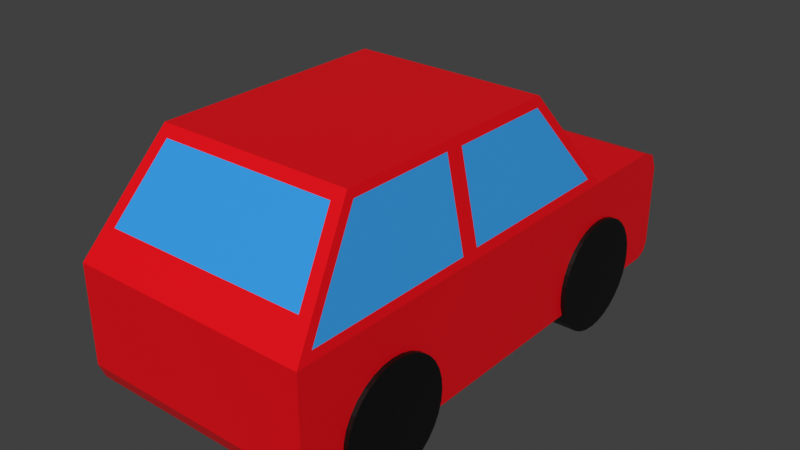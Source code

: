 # Source: car.blend  (saved by Blender 4.1.24; exported with 4.5.12 LTS)
import bpy
from mathutils import Matrix  # noqa: F401  (used for matrix-valued properties, if any)

bpy.ops.wm.read_factory_settings(use_empty=True)
scene = bpy.context.scene
scene.name = 'Scene'

# ---- collections
col_collection = bpy.data.collections.new('Collection'); scene.collection.children.link(col_collection)

# ---- materials (node trees are filled in below, after node groups)
mat_color = bpy.data.materials.new('Color')
mat_color.use_transparent_shadow = False
mat_glass = bpy.data.materials.new('Glass')
mat_glass.use_transparent_shadow = False
mat_material_001 = bpy.data.materials.new('Material.001')
mat_material_001.use_transparent_shadow = False
mat_material_002 = bpy.data.materials.new('Material.002')
mat_material_002.use_transparent_shadow = False
mat_material_003 = bpy.data.materials.new('Material.003')
mat_material_003.use_transparent_shadow = False
mat_material_004 = bpy.data.materials.new('Material.004')
mat_material_004.use_transparent_shadow = False

# ---- material node trees
mat_color.use_nodes = True; mat_color.node_tree.nodes.clear()
_N = mat_color.node_tree.nodes; _L = mat_color.node_tree.links
n0 = _N.new('ShaderNodeBsdfPrincipled'); n0.name = 'Principled BSDF'; n0.location = (10, 300)
n0.distribution = 'GGX'
n0.subsurface_method = 'RANDOM_WALK_SKIN'
n0.inputs[0].default_value = (0.7981, 0.0, 0.005067, 1.0)
n0.inputs[3].default_value = 1.45
n0.inputs[27].default_value = (0.0, 0.0, 0.0, 1.0)
n0.inputs[28].default_value = 1.0
n1 = _N.new('ShaderNodeOutputMaterial'); n1.name = 'Material Output'; n1.location = (300, 300)
_L.new(n0.outputs[0], n1.inputs[0])
n1.is_active_output = True
mat_glass.use_nodes = True; mat_glass.node_tree.nodes.clear()
_N = mat_glass.node_tree.nodes; _L = mat_glass.node_tree.links
n0 = _N.new('ShaderNodeBsdfPrincipled'); n0.name = 'Principled BSDF'; n0.location = (10, 300)
n0.distribution = 'GGX'
n0.subsurface_method = 'RANDOM_WALK_SKIN'
n0.inputs[0].default_value = (0.0376, 0.3419, 0.7971, 1.0)
n0.inputs[3].default_value = 1.45
n0.inputs[27].default_value = (0.0, 0.0, 0.0, 1.0)
n0.inputs[28].default_value = 1.0
n1 = _N.new('ShaderNodeOutputMaterial'); n1.name = 'Material Output'; n1.location = (300, 300)
_L.new(n0.outputs[0], n1.inputs[0])
n1.is_active_output = True
mat_material_001.use_nodes = True; mat_material_001.node_tree.nodes.clear()
_N = mat_material_001.node_tree.nodes; _L = mat_material_001.node_tree.links
n0 = _N.new('ShaderNodeBsdfPrincipled'); n0.name = 'Principled BSDF'; n0.location = (10, 300)
n0.distribution = 'GGX'
n0.subsurface_method = 'RANDOM_WALK_SKIN'
n0.inputs[0].default_value = (0.0, 0.0, 0.0, 1.0)
n0.inputs[3].default_value = 1.45
n0.inputs[27].default_value = (0.0, 0.0, 0.0, 1.0)
n0.inputs[28].default_value = 1.0
n1 = _N.new('ShaderNodeOutputMaterial'); n1.name = 'Material Output'; n1.location = (300, 300)
_L.new(n0.outputs[0], n1.inputs[0])
n1.is_active_output = True
mat_material_002.use_nodes = True; mat_material_002.node_tree.nodes.clear()
_N = mat_material_002.node_tree.nodes; _L = mat_material_002.node_tree.links
n0 = _N.new('ShaderNodeBsdfPrincipled'); n0.name = 'Principled BSDF'; n0.location = (10, 300)
n0.distribution = 'GGX'
n0.subsurface_method = 'RANDOM_WALK_SKIN'
n0.inputs[0].default_value = (0.0, 0.0, 0.0, 1.0)
n0.inputs[3].default_value = 1.45
n0.inputs[27].default_value = (0.0, 0.0, 0.0, 1.0)
n0.inputs[28].default_value = 1.0
n1 = _N.new('ShaderNodeOutputMaterial'); n1.name = 'Material Output'; n1.location = (300, 300)
_L.new(n0.outputs[0], n1.inputs[0])
n1.is_active_output = True
mat_material_003.use_nodes = True; mat_material_003.node_tree.nodes.clear()
_N = mat_material_003.node_tree.nodes; _L = mat_material_003.node_tree.links
n0 = _N.new('ShaderNodeBsdfPrincipled'); n0.name = 'Principled BSDF'; n0.location = (10, 300)
n0.distribution = 'GGX'
n0.subsurface_method = 'RANDOM_WALK_SKIN'
n0.inputs[0].default_value = (0.0, 0.0, 0.0, 1.0)
n0.inputs[3].default_value = 1.45
n0.inputs[27].default_value = (0.0, 0.0, 0.0, 1.0)
n0.inputs[28].default_value = 1.0
n1 = _N.new('ShaderNodeOutputMaterial'); n1.name = 'Material Output'; n1.location = (300, 300)
_L.new(n0.outputs[0], n1.inputs[0])
n1.is_active_output = True
mat_material_004.use_nodes = True; mat_material_004.node_tree.nodes.clear()
_N = mat_material_004.node_tree.nodes; _L = mat_material_004.node_tree.links
n0 = _N.new('ShaderNodeBsdfPrincipled'); n0.name = 'Principled BSDF'; n0.location = (10, 300)
n0.distribution = 'GGX'
n0.subsurface_method = 'RANDOM_WALK_SKIN'
n0.inputs[0].default_value = (0.0, 0.0, 0.0, 1.0)
n0.inputs[3].default_value = 1.45
n0.inputs[27].default_value = (0.0, 0.0, 0.0, 1.0)
n0.inputs[28].default_value = 1.0
n1 = _N.new('ShaderNodeOutputMaterial'); n1.name = 'Material Output'; n1.location = (300, 300)
_L.new(n0.outputs[0], n1.inputs[0])
n1.is_active_output = True

# ---- world
world_world = bpy.data.worlds.new('World'); scene.world = world_world
world_world.use_nodes = True; world_world.node_tree.nodes.clear()
_N = world_world.node_tree.nodes; _L = world_world.node_tree.links
n0 = _N.new('ShaderNodeOutputWorld'); n0.name = 'World Output'; n0.location = (300, 300)
n1 = _N.new('ShaderNodeBackground'); n1.name = 'Background'; n1.location = (10, 300)
n1.inputs[0].default_value = (0.05088, 0.05088, 0.05088, 1.0)
_L.new(n1.outputs[0], n0.inputs[0])
n0.is_active_output = True
world_world.color = (0.05088, 0.05088, 0.05088)
world_world.use_sun_shadow = False
world_world.sun_shadow_jitter_overblur = 0.0

# ---- meshes
me_cube_001 = bpy.data.meshes.new('Cube.001')
me_cube_001.from_pydata([(-0.8337, -0.9703, 0.7864), (-1.0, 1.66, -1.0), (-0.7366, 1.063, 0.7793), (0.8337, -0.9703, 0.7864), (1.0, 1.66, -1.0), (0.7366, 1.063, 0.7793), (-0.9852, -1.517, 0.07011), (-0.8851, 1.601, 0.07723), (0.9852, -1.517, 0.07011), (0.8851, 1.601, 0.07723), (-1.0, 0.0, -1.0), (-0.8354, 0.07893, 0.7784), (1.0, 0.0, -1.0), (0.8354, 0.07893, 0.7784), (0.9835, 0.0797, 0.07806), (-0.9835, 0.0797, 0.07806), (0.0, 1.66, -1.0), (0.0, 1.063, 0.7793), (0.0, -1.065, 0.7796), (0.0, -1.66, 0.0), (0.0, 1.601, 0.07723), (0.0, -0.0009347, 0.8565), (0.0, 0.0, -1.0), (-1.0, 2.381, 0.0), (-1.0, 2.569, -0.1876), (-1.0, 2.514, -0.05496), (0.0, 2.381, 0.0), (0.0, 2.569, -0.1876), (0.0, 2.514, -0.05496), (-0.8354, 0.9644, 0.7784), (-0.9835, 1.501, 0.07806), (0.0, 1.004, 0.8565), (0.0, 1.66, 0.0), (-0.8337, -0.07252, 0.7864), (-0.8189, 1.004, 0.8565), (-1.0, 1.66, 0.0), (-0.9852, -0.07173, 0.07011), (-1.0, -1.66, 0.0), (-0.737, -1.065, 0.7796), (-0.8189, -0.0009347, 0.8565), (-1.0, 0.0, 0.0), (1.0, 2.381, 0.0), (1.0, 2.569, -0.1876), (1.0, 2.514, -0.05496), (0.8354, 0.9644, 0.7784), (0.9835, 1.501, 0.07806), (0.8337, -0.07252, 0.7864), (0.8189, 1.004, 0.8565), (1.0, 1.66, 0.0), (0.9852, -0.07173, 0.07011), (1.0, -1.66, 0.0), (0.737, -1.065, 0.7796), (0.8189, -0.0009347, 0.8565), (1.0, 0.0, 0.0), (-0.8517, -1.479, 0.2373), (-0.9661, 1.537, 0.1605), (-0.9661, -0.0001751, 0.1605), (0.9661, -0.0001751, 0.1605), (0.0, -1.479, 0.2373), (0.0, 1.5, 0.2087), (0.8517, -1.479, 0.2373), (-0.8572, 1.5, 0.2087), (0.9661, 1.537, 0.1605), (-0.9557, 1.4, 0.2093), (-0.9557, 0.07956, 0.2093), (-0.9568, -1.415, 0.2043), (-0.9568, -0.07188, 0.2043), (0.8572, 1.5, 0.2087), (0.9557, 1.4, 0.2093), (0.9557, 0.07956, 0.2093), (0.9568, -1.415, 0.2043), (0.9568, -0.07188, 0.2043), (-0.9661, -1.538, 0.1605), (-0.8189, -1.006, 0.8565), (0.0, -1.006, 0.8565), (0.9661, -1.538, 0.1605), (0.8189, -1.006, 0.8565), (0.0, -1.538, 0.1605), (-1.0, -1.478, -1.0), (-1.0, -1.66, -0.8184), (-1.0, -1.607, -0.9468), (1.0, -1.66, -0.8184), (1.0, -1.478, -1.0), (1.0, -1.607, -0.9468), (0.0, -1.478, -1.0), (0.0, -1.66, -0.8184), (0.0, -1.607, -0.9468), (-1.0, 2.569, -0.8776), (-1.0, 2.447, -1.0), (-1.0, 2.533, -0.9642), (1.0, 2.447, -1.0), (1.0, 2.569, -0.8776), (1.0, 2.533, -0.9642), (0.0, 2.569, -0.8776), (0.0, 2.447, -1.0), (0.0, 2.533, -0.9642)], [], [(64, 11, 29, 63), (12, 82, 84, 22), (48, 41, 26, 32), (58, 18, 38, 54), (67, 62, 48, 9), (21, 39, 73, 74), (85, 81, 50, 19), (81, 83, 82, 12, 53, 50), (21, 74, 76, 52), (10, 40, 35, 1), (58, 60, 51, 18), (1, 35, 23, 25, 24, 87, 89, 88), (35, 32, 26, 23), (85, 19, 37, 79), (70, 71, 46, 3), (31, 34, 39, 21), (31, 21, 52, 47), (17, 31, 47, 5), (65, 0, 33, 66), (4, 90, 92, 91, 42, 43, 41, 48), (12, 4, 48, 53), (9, 48, 32, 20), (43, 42, 27, 28), (78, 80, 79, 37, 40, 10), (61, 2, 17, 59), (4, 12, 22, 16), (1, 16, 22, 10), (69, 68, 44, 13), (23, 26, 28, 25), (25, 28, 27, 24), (91, 93, 27, 42), (16, 1, 88, 94), (61, 7, 35, 55), (17, 2, 34, 31), (7, 20, 32, 35), (16, 94, 90, 4), (41, 43, 28, 26), (67, 59, 17, 5), (29, 11, 39, 34), (63, 29, 34, 55), (15, 30, 35, 40), (64, 15, 40, 56), (65, 6, 37, 72), (33, 0, 73, 39), (6, 36, 40, 37), (66, 33, 39, 56), (44, 47, 52, 13), (68, 62, 47, 44), (14, 53, 48, 45), (69, 57, 53, 14), (70, 75, 50, 8), (46, 52, 76, 3), (8, 50, 53, 49), (71, 57, 52, 46), (49, 53, 57, 71), (3, 76, 75, 70), (13, 52, 57, 69), (45, 48, 62, 68), (36, 66, 56, 40), (0, 65, 72, 73), (11, 64, 56, 39), (30, 63, 55, 35), (9, 20, 59, 67), (2, 61, 55, 34), (14, 45, 68, 69), (7, 61, 59, 20), (6, 65, 66, 36), (8, 49, 71, 70), (19, 50, 75, 77), (5, 47, 62, 67), (19, 77, 72, 37), (15, 64, 63, 30), (54, 38, 73, 72), (38, 18, 74, 73), (51, 60, 75, 76), (18, 51, 76, 74), (60, 58, 77, 75), (58, 54, 72, 77), (78, 84, 86, 80), (80, 86, 85, 79), (81, 85, 86, 83), (83, 86, 84, 82), (10, 22, 84, 78), (94, 88, 89, 95), (95, 89, 87, 93), (93, 91, 92, 95), (95, 92, 90, 94), (87, 24, 27, 93)])
me_cube_001.polygons.foreach_set('material_index', [1, 0, 0, 1, 0, 0, 0, 0, 0, 0, 1, 0, 0, 0, 1, 0, 0, 0, 1, 0, 0, 0, 0, 0, 1, 0, 0, 1, 0, 0, 0, 0, 0, 0, 0, 0, 0, 1, 0, 0, 0, 0, 0, 0, 0, 0, 0, 0, 0, 0, 0, 0, 0, 0, 0, 0, 0, 0, 0, 0, 0, 0, 1, 0, 1, 1, 1, 1, 0, 0, 0, 1, 0, 0, 0, 0, 0, 0, 0, 0, 0, 0, 0, 0, 0, 0, 0, 0])
_uv = me_cube_001.uv_layers.new(name='UVMap')
_uv.uv.foreach_set('vector', [0.5305, 0.1322, 0.6136, 0.1339, 0.6136, 0.24, 0.5305, 0.2418, 0.125, 0.625, 0.125, 0.7363, 0.25, 0.7363, 0.25, 0.625, 0.5, 0.25, 0.5, 0.25, 0.5, 0.375, 0.5, 0.375, 0.5346, 0.8825, 0.6138, 0.8997, 0.6138, 0.9882, 0.5346, 0.9879, 0.5305, 0.2622, 0.5234, 0.25, 0.5, 0.25, 0.5113, 0.2623, 0.7771, 0.625, 0.875, 0.625, 0.875, 0.75, 0.7771, 0.75, 0.3977, 0.875, 0.3977, 1.0, 0.5, 1.0, 0.5, 0.875, 0.3977, 0.0, 0.3816, 0.004005, 0.375, 0.01367, 0.375, 0.125, 0.5, 0.125, 0.5, 0.0, 0.7771, 0.625, 0.7771, 0.75, 0.875, 0.75, 0.875, 0.625, 0.375, 0.125, 0.5, 0.125, 0.5, 0.25, 0.375, 0.25, 0.5346, 0.8825, 0.5346, 0.9879, 0.6138, 0.9882, 0.6138, 0.8997, 0.375, 0.25, 0.5, 0.25, 0.5, 0.25, 0.4977, 0.25, 0.4765, 0.25, 0.3903, 0.25, 0.3795, 0.25, 0.375, 0.25, 0.5, 0.25, 0.5, 0.375, 0.5, 0.375, 0.5, 0.25, 0.3977, 0.875, 0.5, 0.875, 0.5, 1.0, 0.3977, 1.0, 0.5298, 0.00739, 0.5298, 0.1185, 0.6148, 0.117, 0.6148, 0.008979, 0.7771, 0.5, 0.875, 0.5, 0.875, 0.625, 0.7771, 0.625, 0.7771, 0.5, 0.7771, 0.625, 0.875, 0.625, 0.875, 0.5, 0.6137, 0.3503, 0.625, 0.3479, 0.625, 0.25, 0.6137, 0.2619, 0.5298, 0.00739, 0.6148, 0.008979, 0.6148, 0.117, 0.5298, 0.1185, 0.375, 0.25, 0.375, 0.25, 0.3795, 0.25, 0.3903, 0.25, 0.4765, 0.25, 0.4977, 0.25, 0.5, 0.25, 0.5, 0.25, 0.375, 0.125, 0.375, 0.25, 0.5, 0.25, 0.5, 0.125, 0.5113, 0.2623, 0.5, 0.25, 0.5, 0.375, 0.5113, 0.3726, 0.4977, 0.25, 0.4765, 0.25, 0.4765, 0.375, 0.5, 0.375, 0.375, 0.01367, 0.3816, 0.004005, 0.3977, 0.0, 0.5, 0.0, 0.5, 0.125, 0.375, 0.125, 0.5305, 0.2622, 0.6137, 0.2619, 0.6137, 0.3503, 0.5305, 0.3684, 0.125, 0.5, 0.125, 0.625, 0.25, 0.625, 0.25, 0.5, 0.125, 0.5, 0.25, 0.5, 0.25, 0.625, 0.125, 0.625, 0.5305, 0.1322, 0.5305, 0.2418, 0.6136, 0.24, 0.6136, 0.1339, 0.5, 0.25, 0.5, 0.375, 0.5, 0.375, 0.4977, 0.25, 0.4977, 0.25, 0.5, 0.375, 0.4765, 0.375, 0.4765, 0.25, 0.3903, 0.25, 0.3903, 0.375, 0.4765, 0.375, 0.4765, 0.25, 0.25, 0.5, 0.125, 0.5, 0.125, 0.5, 0.25, 0.5, 0.5305, 0.2622, 0.5113, 0.2623, 0.5, 0.25, 0.5234, 0.25, 0.6137, 0.3503, 0.6137, 0.2619, 0.625, 0.25, 0.625, 0.3479, 0.5113, 0.2623, 0.5113, 0.3726, 0.5, 0.375, 0.5, 0.25, 0.25, 0.5, 0.25, 0.5, 0.125, 0.5, 0.125, 0.5, 0.5, 0.25, 0.4977, 0.25, 0.5, 0.375, 0.5, 0.375, 0.5305, 0.2622, 0.5305, 0.3684, 0.6137, 0.3503, 0.6137, 0.2619, 0.6136, 0.24, 0.6136, 0.1339, 0.625, 0.125, 0.625, 0.25, 0.5305, 0.2418, 0.6136, 0.24, 0.625, 0.25, 0.5234, 0.25, 0.5114, 0.1318, 0.5114, 0.2422, 0.5, 0.25, 0.5, 0.125, 0.5305, 0.1322, 0.5114, 0.1318, 0.5, 0.125, 0.5234, 0.125, 0.5298, 0.00739, 0.5102, 0.007023, 0.5, 0.0, 0.5234, 0.0, 0.6148, 0.117, 0.6148, 0.008979, 0.625, 0.0, 0.625, 0.125, 0.5102, 0.007023, 0.5102, 0.1189, 0.5, 0.125, 0.5, 0.0, 0.5298, 0.1185, 0.6148, 0.117, 0.625, 0.125, 0.5234, 0.125, 0.6136, 0.24, 0.625, 0.25, 0.625, 0.125, 0.6136, 0.1339, 0.5305, 0.2418, 0.5234, 0.25, 0.625, 0.25, 0.6136, 0.24, 0.5114, 0.1318, 0.5, 0.125, 0.5, 0.25, 0.5114, 0.2422, 0.5305, 0.1322, 0.5234, 0.125, 0.5, 0.125, 0.5114, 0.1318, 0.5298, 0.00739, 0.5234, 0.0, 0.5, 0.0, 0.5102, 0.007023, 0.6148, 0.117, 0.625, 0.125, 0.625, 0.0, 0.6148, 0.008979, 0.5102, 0.007023, 0.5, 0.0, 0.5, 0.125, 0.5102, 0.1189, 0.5298, 0.1185, 0.5234, 0.125, 0.625, 0.125, 0.6148, 0.117, 0.5102, 0.1189, 0.5, 0.125, 0.5234, 0.125, 0.5298, 0.1185, 0.6148, 0.008979, 0.625, 0.0, 0.5234, 0.0, 0.5298, 0.00739, 0.6136, 0.1339, 0.625, 0.125, 0.5234, 0.125, 0.5305, 0.1322, 0.5114, 0.2422, 0.5, 0.25, 0.5234, 0.25, 0.5305, 0.2418, 0.5102, 0.1189, 0.5298, 0.1185, 0.5234, 0.125, 0.5, 0.125, 0.6148, 0.008979, 0.5298, 0.00739, 0.5234, 0.0, 0.625, 0.0, 0.6136, 0.1339, 0.5305, 0.1322, 0.5234, 0.125, 0.625, 0.125, 0.5114, 0.2422, 0.5305, 0.2418, 0.5234, 0.25, 0.5, 0.25, 0.5113, 0.2623, 0.5113, 0.3726, 0.5305, 0.3684, 0.5305, 0.2622, 0.6137, 0.2619, 0.5305, 0.2622, 0.5234, 0.25, 0.625, 0.25, 0.5114, 0.1318, 0.5114, 0.2422, 0.5305, 0.2418, 0.5305, 0.1322, 0.5113, 0.2623, 0.5305, 0.2622, 0.5305, 0.3684, 0.5113, 0.3726, 0.5102, 0.007023, 0.5298, 0.00739, 0.5298, 0.1185, 0.5102, 0.1189, 0.5102, 0.007023, 0.5102, 0.1189, 0.5298, 0.1185, 0.5298, 0.00739, 0.5, 0.875, 0.5, 1.0, 0.5234, 1.0, 0.5234, 0.8801, 0.6137, 0.2619, 0.625, 0.25, 0.5234, 0.25, 0.5305, 0.2622, 0.5, 0.875, 0.5234, 0.8801, 0.5234, 1.0, 0.5, 1.0, 0.5114, 0.1318, 0.5305, 0.1322, 0.5305, 0.2418, 0.5114, 0.2422, 0.5346, 0.9879, 0.6138, 0.9882, 0.625, 1.0, 0.5234, 1.0, 0.6138, 0.9882, 0.6138, 0.8997, 0.625, 0.9021, 0.625, 1.0, 0.6138, 0.9882, 0.5346, 0.9879, 0.5234, 1.0, 0.625, 1.0, 0.6138, 0.8997, 0.6138, 0.9882, 0.625, 1.0, 0.625, 0.9021, 0.5346, 0.9879, 0.5346, 0.8825, 0.5234, 0.8801, 0.5234, 1.0, 0.5346, 0.8825, 0.5346, 0.9879, 0.5234, 1.0, 0.5234, 0.8801, 0.125, 0.7363, 0.25, 0.7363, 0.25, 0.75, 0.125, 0.75, 0.375, 1.0, 0.375, 0.875, 0.3977, 0.875, 0.3977, 1.0, 0.3977, 1.0, 0.3977, 0.875, 0.375, 0.875, 0.375, 1.0, 0.125, 0.75, 0.25, 0.75, 0.25, 0.7363, 0.125, 0.7363, 0.125, 0.625, 0.25, 0.625, 0.25, 0.7363, 0.125, 0.7363, 0.25, 0.5, 0.125, 0.5, 0.125, 0.5, 0.25, 0.5, 0.375, 0.375, 0.375, 0.25, 0.3903, 0.25, 0.3903, 0.375, 0.3903, 0.375, 0.3903, 0.25, 0.375, 0.25, 0.375, 0.375, 0.25, 0.5, 0.125, 0.5, 0.125, 0.5, 0.25, 0.5, 0.3903, 0.25, 0.4765, 0.25, 0.4765, 0.375, 0.3903, 0.375])
me_cube_001.materials.append(mat_color)
me_cube_001.materials.append(mat_glass)
me_cube_001.use_remesh_fix_poles = True
me_cube_001.use_remesh_preserve_attributes = False
me_cube_001.update()
me_cylinder_001 = bpy.data.meshes.new('Cylinder.001')
me_cylinder_001.from_pydata([(1.035, 2.164, -0.8194), (0.7484, 2.164, -0.8194), (1.035, 2.155, -0.9133), (0.7484, 2.155, -0.9133), (1.035, 2.128, -1.004), (0.7484, 2.128, -1.004), (1.035, 2.083, -1.087), (0.7484, 2.083, -1.087), (1.035, 2.023, -1.16), (0.7484, 2.023, -1.16), (1.035, 1.95, -1.219), (0.7484, 1.95, -1.219), (1.035, 1.867, -1.264), (0.7484, 1.867, -1.264), (1.035, 1.777, -1.291), (0.7484, 1.777, -1.291), (1.035, 1.683, -1.3), (0.7484, 1.683, -1.3), (1.035, 1.589, -1.291), (0.7484, 1.589, -1.291), (1.035, 1.499, -1.264), (0.7484, 1.499, -1.264), (1.035, 1.416, -1.219), (0.7484, 1.416, -1.219), (1.035, 1.343, -1.16), (0.7484, 1.343, -1.16), (1.035, 1.283, -1.087), (0.7484, 1.283, -1.087), (1.035, 1.239, -1.004), (0.7484, 1.239, -1.004), (1.035, 1.211, -0.9133), (0.7484, 1.211, -0.9133), (1.035, 1.202, -0.8194), (0.7484, 1.202, -0.8194), (1.035, 1.211, -0.7256), (0.7484, 1.211, -0.7256), (1.035, 1.239, -0.6353), (0.7484, 1.239, -0.6353), (1.035, 1.283, -0.5522), (0.7484, 1.283, -0.5522), (1.035, 1.343, -0.4793), (0.7484, 1.343, -0.4793), (1.035, 1.416, -0.4195), (0.7484, 1.416, -0.4195), (1.035, 1.499, -0.375), (0.7484, 1.499, -0.375), (1.035, 1.589, -0.3476), (0.7484, 1.589, -0.3476), (1.035, 1.683, -0.3384), (0.7484, 1.683, -0.3384), (1.035, 1.777, -0.3476), (0.7484, 1.777, -0.3476), (1.035, 1.867, -0.375), (0.7484, 1.867, -0.375), (1.035, 1.95, -0.4195), (0.7484, 1.95, -0.4195), (1.035, 2.023, -0.4793), (0.7484, 2.023, -0.4793), (1.035, 2.083, -0.5522), (0.7484, 2.083, -0.5522), (1.035, 2.128, -0.6353), (0.7484, 2.128, -0.6353), (1.035, 2.155, -0.7256), (0.7484, 2.155, -0.7256)], [], [(0, 1, 3, 2), (2, 3, 5, 4), (4, 5, 7, 6), (6, 7, 9, 8), (8, 9, 11, 10), (10, 11, 13, 12), (12, 13, 15, 14), (14, 15, 17, 16), (16, 17, 19, 18), (18, 19, 21, 20), (20, 21, 23, 22), (22, 23, 25, 24), (24, 25, 27, 26), (26, 27, 29, 28), (28, 29, 31, 30), (30, 31, 33, 32), (32, 33, 35, 34), (34, 35, 37, 36), (36, 37, 39, 38), (38, 39, 41, 40), (40, 41, 43, 42), (42, 43, 45, 44), (44, 45, 47, 46), (46, 47, 49, 48), (48, 49, 51, 50), (50, 51, 53, 52), (52, 53, 55, 54), (54, 55, 57, 56), (56, 57, 59, 58), (58, 59, 61, 60), (3, 1, 63, 61, 59, 57, 55, 53, 51, 49, 47, 45, 43, 41, 39, 37, 35, 33, 31, 29, 27, 25, 23, 21, 19, 17, 15, 13, 11, 9, 7, 5), (60, 61, 63, 62), (62, 63, 1, 0), (0, 2, 4, 6, 8, 10, 12, 14, 16, 18, 20, 22, 24, 26, 28, 30, 32, 34, 36, 38, 40, 42, 44, 46, 48, 50, 52, 54, 56, 58, 60, 62)])
_uv = me_cylinder_001.uv_layers.new(name='UVMap')
_uv.uv.foreach_set('vector', [1.0, 0.5, 1.0, 1.0, 0.9688, 1.0, 0.9688, 0.5, 0.9688, 0.5, 0.9688, 1.0, 0.9375, 1.0, 0.9375, 0.5, 0.9375, 0.5, 0.9375, 1.0, 0.9062, 1.0, 0.9062, 0.5, 0.9062, 0.5, 0.9062, 1.0, 0.875, 1.0, 0.875, 0.5, 0.875, 0.5, 0.875, 1.0, 0.8438, 1.0, 0.8438, 0.5, 0.8438, 0.5, 0.8438, 1.0, 0.8125, 1.0, 0.8125, 0.5, 0.8125, 0.5, 0.8125, 1.0, 0.7812, 1.0, 0.7812, 0.5, 0.7812, 0.5, 0.7812, 1.0, 0.75, 1.0, 0.75, 0.5, 0.75, 0.5, 0.75, 1.0, 0.7188, 1.0, 0.7188, 0.5, 0.7188, 0.5, 0.7188, 1.0, 0.6875, 1.0, 0.6875, 0.5, 0.6875, 0.5, 0.6875, 1.0, 0.6562, 1.0, 0.6562, 0.5, 0.6562, 0.5, 0.6562, 1.0, 0.625, 1.0, 0.625, 0.5, 0.625, 0.5, 0.625, 1.0, 0.5938, 1.0, 0.5938, 0.5, 0.5938, 0.5, 0.5938, 1.0, 0.5625, 1.0, 0.5625, 0.5, 0.5625, 0.5, 0.5625, 1.0, 0.5312, 1.0, 0.5312, 0.5, 0.5312, 0.5, 0.5312, 1.0, 0.5, 1.0, 0.5, 0.5, 0.5, 0.5, 0.5, 1.0, 0.4688, 1.0, 0.4688, 0.5, 0.4688, 0.5, 0.4688, 1.0, 0.4375, 1.0, 0.4375, 0.5, 0.4375, 0.5, 0.4375, 1.0, 0.4062, 1.0, 0.4062, 0.5, 0.4062, 0.5, 0.4062, 1.0, 0.375, 1.0, 0.375, 0.5, 0.375, 0.5, 0.375, 1.0, 0.3438, 1.0, 0.3438, 0.5, 0.3438, 0.5, 0.3438, 1.0, 0.3125, 1.0, 0.3125, 0.5, 0.3125, 0.5, 0.3125, 1.0, 0.2812, 1.0, 0.2812, 0.5, 0.2812, 0.5, 0.2812, 1.0, 0.25, 1.0, 0.25, 0.5, 0.25, 0.5, 0.25, 1.0, 0.2188, 1.0, 0.2188, 0.5, 0.2188, 0.5, 0.2188, 1.0, 0.1875, 1.0, 0.1875, 0.5, 0.1875, 0.5, 0.1875, 1.0, 0.1562, 1.0, 0.1562, 0.5, 0.1562, 0.5, 0.1562, 1.0, 0.125, 1.0, 0.125, 0.5, 0.125, 0.5, 0.125, 1.0, 0.09375, 1.0, 0.09375, 0.5, 0.09375, 0.5, 0.09375, 1.0, 0.0625, 1.0, 0.0625, 0.5, 0.2968, 0.4854, 0.25, 0.49, 0.2032, 0.4854, 0.1582, 0.4717, 0.1167, 0.4496, 0.08029, 0.4197, 0.05045, 0.3833, 0.02827, 0.3418, 0.01461, 0.2968, 0.01, 0.25, 0.01461, 0.2032, 0.02827, 0.1582, 0.05045, 0.1167, 0.08029, 0.08029, 0.1167, 0.05045, 0.1582, 0.02827, 0.2032, 0.01461, 0.25, 0.01, 0.2968, 0.01461, 0.3418, 0.02827, 0.3833, 0.05045, 0.4197, 0.08029, 0.4496, 0.1167, 0.4717, 0.1582, 0.4854, 0.2032, 0.49, 0.25, 0.4854, 0.2968, 0.4717, 0.3418, 0.4496, 0.3833, 0.4197, 0.4197, 0.3833, 0.4496, 0.3418, 0.4717, 0.0625, 0.5, 0.0625, 1.0, 0.03125, 1.0, 0.03125, 0.5, 0.03125, 0.5, 0.03125, 1.0, 0.0, 1.0, 0.0, 0.5, 0.75, 0.49, 0.7968, 0.4854, 0.8418, 0.4717, 0.8833, 0.4496, 0.9197, 0.4197, 0.9496, 0.3833, 0.9717, 0.3418, 0.9854, 0.2968, 0.99, 0.25, 0.9854, 0.2032, 0.9717, 0.1582, 0.9496, 0.1167, 0.9197, 0.08029, 0.8833, 0.05045, 0.8418, 0.02827, 0.7968, 0.01461, 0.75, 0.01, 0.7032, 0.01461, 0.6582, 0.02827, 0.6167, 0.05045, 0.5803, 0.08029, 0.5504, 0.1167, 0.5283, 0.1582, 0.5146, 0.2032, 0.51, 0.25, 0.5146, 0.2968, 0.5283, 0.3418, 0.5504, 0.3833, 0.5803, 0.4197, 0.6167, 0.4496, 0.6582, 0.4717, 0.7032, 0.4854])
me_cylinder_001.materials.append(mat_material_001)
me_cylinder_001.use_remesh_fix_poles = True
me_cylinder_001.use_remesh_preserve_attributes = False
me_cylinder_001.update()
me_cylinder_002 = bpy.data.meshes.new('Cylinder.002')
me_cylinder_002.from_pydata([(1.035, 2.164, -0.8194), (0.7484, 2.164, -0.8194), (1.035, 2.155, -0.9133), (0.7484, 2.155, -0.9133), (1.035, 2.128, -1.004), (0.7484, 2.128, -1.004), (1.035, 2.083, -1.087), (0.7484, 2.083, -1.087), (1.035, 2.023, -1.16), (0.7484, 2.023, -1.16), (1.035, 1.95, -1.219), (0.7484, 1.95, -1.219), (1.035, 1.867, -1.264), (0.7484, 1.867, -1.264), (1.035, 1.777, -1.291), (0.7484, 1.777, -1.291), (1.035, 1.683, -1.3), (0.7484, 1.683, -1.3), (1.035, 1.589, -1.291), (0.7484, 1.589, -1.291), (1.035, 1.499, -1.264), (0.7484, 1.499, -1.264), (1.035, 1.416, -1.219), (0.7484, 1.416, -1.219), (1.035, 1.343, -1.16), (0.7484, 1.343, -1.16), (1.035, 1.283, -1.087), (0.7484, 1.283, -1.087), (1.035, 1.239, -1.004), (0.7484, 1.239, -1.004), (1.035, 1.211, -0.9133), (0.7484, 1.211, -0.9133), (1.035, 1.202, -0.8194), (0.7484, 1.202, -0.8194), (1.035, 1.211, -0.7256), (0.7484, 1.211, -0.7256), (1.035, 1.239, -0.6353), (0.7484, 1.239, -0.6353), (1.035, 1.283, -0.5522), (0.7484, 1.283, -0.5522), (1.035, 1.343, -0.4793), (0.7484, 1.343, -0.4793), (1.035, 1.416, -0.4195), (0.7484, 1.416, -0.4195), (1.035, 1.499, -0.375), (0.7484, 1.499, -0.375), (1.035, 1.589, -0.3476), (0.7484, 1.589, -0.3476), (1.035, 1.683, -0.3384), (0.7484, 1.683, -0.3384), (1.035, 1.777, -0.3476), (0.7484, 1.777, -0.3476), (1.035, 1.867, -0.375), (0.7484, 1.867, -0.375), (1.035, 1.95, -0.4195), (0.7484, 1.95, -0.4195), (1.035, 2.023, -0.4793), (0.7484, 2.023, -0.4793), (1.035, 2.083, -0.5522), (0.7484, 2.083, -0.5522), (1.035, 2.128, -0.6353), (0.7484, 2.128, -0.6353), (1.035, 2.155, -0.7256), (0.7484, 2.155, -0.7256)], [], [(0, 1, 3, 2), (2, 3, 5, 4), (4, 5, 7, 6), (6, 7, 9, 8), (8, 9, 11, 10), (10, 11, 13, 12), (12, 13, 15, 14), (14, 15, 17, 16), (16, 17, 19, 18), (18, 19, 21, 20), (20, 21, 23, 22), (22, 23, 25, 24), (24, 25, 27, 26), (26, 27, 29, 28), (28, 29, 31, 30), (30, 31, 33, 32), (32, 33, 35, 34), (34, 35, 37, 36), (36, 37, 39, 38), (38, 39, 41, 40), (40, 41, 43, 42), (42, 43, 45, 44), (44, 45, 47, 46), (46, 47, 49, 48), (48, 49, 51, 50), (50, 51, 53, 52), (52, 53, 55, 54), (54, 55, 57, 56), (56, 57, 59, 58), (58, 59, 61, 60), (3, 1, 63, 61, 59, 57, 55, 53, 51, 49, 47, 45, 43, 41, 39, 37, 35, 33, 31, 29, 27, 25, 23, 21, 19, 17, 15, 13, 11, 9, 7, 5), (60, 61, 63, 62), (62, 63, 1, 0), (0, 2, 4, 6, 8, 10, 12, 14, 16, 18, 20, 22, 24, 26, 28, 30, 32, 34, 36, 38, 40, 42, 44, 46, 48, 50, 52, 54, 56, 58, 60, 62)])
_uv = me_cylinder_002.uv_layers.new(name='UVMap')
_uv.uv.foreach_set('vector', [1.0, 0.5, 1.0, 1.0, 0.9688, 1.0, 0.9688, 0.5, 0.9688, 0.5, 0.9688, 1.0, 0.9375, 1.0, 0.9375, 0.5, 0.9375, 0.5, 0.9375, 1.0, 0.9062, 1.0, 0.9062, 0.5, 0.9062, 0.5, 0.9062, 1.0, 0.875, 1.0, 0.875, 0.5, 0.875, 0.5, 0.875, 1.0, 0.8438, 1.0, 0.8438, 0.5, 0.8438, 0.5, 0.8438, 1.0, 0.8125, 1.0, 0.8125, 0.5, 0.8125, 0.5, 0.8125, 1.0, 0.7812, 1.0, 0.7812, 0.5, 0.7812, 0.5, 0.7812, 1.0, 0.75, 1.0, 0.75, 0.5, 0.75, 0.5, 0.75, 1.0, 0.7188, 1.0, 0.7188, 0.5, 0.7188, 0.5, 0.7188, 1.0, 0.6875, 1.0, 0.6875, 0.5, 0.6875, 0.5, 0.6875, 1.0, 0.6562, 1.0, 0.6562, 0.5, 0.6562, 0.5, 0.6562, 1.0, 0.625, 1.0, 0.625, 0.5, 0.625, 0.5, 0.625, 1.0, 0.5938, 1.0, 0.5938, 0.5, 0.5938, 0.5, 0.5938, 1.0, 0.5625, 1.0, 0.5625, 0.5, 0.5625, 0.5, 0.5625, 1.0, 0.5312, 1.0, 0.5312, 0.5, 0.5312, 0.5, 0.5312, 1.0, 0.5, 1.0, 0.5, 0.5, 0.5, 0.5, 0.5, 1.0, 0.4688, 1.0, 0.4688, 0.5, 0.4688, 0.5, 0.4688, 1.0, 0.4375, 1.0, 0.4375, 0.5, 0.4375, 0.5, 0.4375, 1.0, 0.4062, 1.0, 0.4062, 0.5, 0.4062, 0.5, 0.4062, 1.0, 0.375, 1.0, 0.375, 0.5, 0.375, 0.5, 0.375, 1.0, 0.3438, 1.0, 0.3438, 0.5, 0.3438, 0.5, 0.3438, 1.0, 0.3125, 1.0, 0.3125, 0.5, 0.3125, 0.5, 0.3125, 1.0, 0.2812, 1.0, 0.2812, 0.5, 0.2812, 0.5, 0.2812, 1.0, 0.25, 1.0, 0.25, 0.5, 0.25, 0.5, 0.25, 1.0, 0.2188, 1.0, 0.2188, 0.5, 0.2188, 0.5, 0.2188, 1.0, 0.1875, 1.0, 0.1875, 0.5, 0.1875, 0.5, 0.1875, 1.0, 0.1562, 1.0, 0.1562, 0.5, 0.1562, 0.5, 0.1562, 1.0, 0.125, 1.0, 0.125, 0.5, 0.125, 0.5, 0.125, 1.0, 0.09375, 1.0, 0.09375, 0.5, 0.09375, 0.5, 0.09375, 1.0, 0.0625, 1.0, 0.0625, 0.5, 0.2968, 0.4854, 0.25, 0.49, 0.2032, 0.4854, 0.1582, 0.4717, 0.1167, 0.4496, 0.08029, 0.4197, 0.05045, 0.3833, 0.02827, 0.3418, 0.01461, 0.2968, 0.01, 0.25, 0.01461, 0.2032, 0.02827, 0.1582, 0.05045, 0.1167, 0.08029, 0.08029, 0.1167, 0.05045, 0.1582, 0.02827, 0.2032, 0.01461, 0.25, 0.01, 0.2968, 0.01461, 0.3418, 0.02827, 0.3833, 0.05045, 0.4197, 0.08029, 0.4496, 0.1167, 0.4717, 0.1582, 0.4854, 0.2032, 0.49, 0.25, 0.4854, 0.2968, 0.4717, 0.3418, 0.4496, 0.3833, 0.4197, 0.4197, 0.3833, 0.4496, 0.3418, 0.4717, 0.0625, 0.5, 0.0625, 1.0, 0.03125, 1.0, 0.03125, 0.5, 0.03125, 0.5, 0.03125, 1.0, 0.0, 1.0, 0.0, 0.5, 0.75, 0.49, 0.7968, 0.4854, 0.8418, 0.4717, 0.8833, 0.4496, 0.9197, 0.4197, 0.9496, 0.3833, 0.9717, 0.3418, 0.9854, 0.2968, 0.99, 0.25, 0.9854, 0.2032, 0.9717, 0.1582, 0.9496, 0.1167, 0.9197, 0.08029, 0.8833, 0.05045, 0.8418, 0.02827, 0.7968, 0.01461, 0.75, 0.01, 0.7032, 0.01461, 0.6582, 0.02827, 0.6167, 0.05045, 0.5803, 0.08029, 0.5504, 0.1167, 0.5283, 0.1582, 0.5146, 0.2032, 0.51, 0.25, 0.5146, 0.2968, 0.5283, 0.3418, 0.5504, 0.3833, 0.5803, 0.4197, 0.6167, 0.4496, 0.6582, 0.4717, 0.7032, 0.4854])
me_cylinder_002.materials.append(mat_material_002)
me_cylinder_002.use_remesh_fix_poles = True
me_cylinder_002.use_remesh_preserve_attributes = False
me_cylinder_002.update()
me_cylinder_003 = bpy.data.meshes.new('Cylinder.003')
me_cylinder_003.from_pydata([(1.035, 2.164, -0.8194), (0.7484, 2.164, -0.8194), (1.035, 2.155, -0.9133), (0.7484, 2.155, -0.9133), (1.035, 2.128, -1.004), (0.7484, 2.128, -1.004), (1.035, 2.083, -1.087), (0.7484, 2.083, -1.087), (1.035, 2.023, -1.16), (0.7484, 2.023, -1.16), (1.035, 1.95, -1.219), (0.7484, 1.95, -1.219), (1.035, 1.867, -1.264), (0.7484, 1.867, -1.264), (1.035, 1.777, -1.291), (0.7484, 1.777, -1.291), (1.035, 1.683, -1.3), (0.7484, 1.683, -1.3), (1.035, 1.589, -1.291), (0.7484, 1.589, -1.291), (1.035, 1.499, -1.264), (0.7484, 1.499, -1.264), (1.035, 1.416, -1.219), (0.7484, 1.416, -1.219), (1.035, 1.343, -1.16), (0.7484, 1.343, -1.16), (1.035, 1.283, -1.087), (0.7484, 1.283, -1.087), (1.035, 1.239, -1.004), (0.7484, 1.239, -1.004), (1.035, 1.211, -0.9133), (0.7484, 1.211, -0.9133), (1.035, 1.202, -0.8194), (0.7484, 1.202, -0.8194), (1.035, 1.211, -0.7256), (0.7484, 1.211, -0.7256), (1.035, 1.239, -0.6353), (0.7484, 1.239, -0.6353), (1.035, 1.283, -0.5522), (0.7484, 1.283, -0.5522), (1.035, 1.343, -0.4793), (0.7484, 1.343, -0.4793), (1.035, 1.416, -0.4195), (0.7484, 1.416, -0.4195), (1.035, 1.499, -0.375), (0.7484, 1.499, -0.375), (1.035, 1.589, -0.3476), (0.7484, 1.589, -0.3476), (1.035, 1.683, -0.3384), (0.7484, 1.683, -0.3384), (1.035, 1.777, -0.3476), (0.7484, 1.777, -0.3476), (1.035, 1.867, -0.375), (0.7484, 1.867, -0.375), (1.035, 1.95, -0.4195), (0.7484, 1.95, -0.4195), (1.035, 2.023, -0.4793), (0.7484, 2.023, -0.4793), (1.035, 2.083, -0.5522), (0.7484, 2.083, -0.5522), (1.035, 2.128, -0.6353), (0.7484, 2.128, -0.6353), (1.035, 2.155, -0.7256), (0.7484, 2.155, -0.7256)], [], [(0, 1, 3, 2), (2, 3, 5, 4), (4, 5, 7, 6), (6, 7, 9, 8), (8, 9, 11, 10), (10, 11, 13, 12), (12, 13, 15, 14), (14, 15, 17, 16), (16, 17, 19, 18), (18, 19, 21, 20), (20, 21, 23, 22), (22, 23, 25, 24), (24, 25, 27, 26), (26, 27, 29, 28), (28, 29, 31, 30), (30, 31, 33, 32), (32, 33, 35, 34), (34, 35, 37, 36), (36, 37, 39, 38), (38, 39, 41, 40), (40, 41, 43, 42), (42, 43, 45, 44), (44, 45, 47, 46), (46, 47, 49, 48), (48, 49, 51, 50), (50, 51, 53, 52), (52, 53, 55, 54), (54, 55, 57, 56), (56, 57, 59, 58), (58, 59, 61, 60), (3, 1, 63, 61, 59, 57, 55, 53, 51, 49, 47, 45, 43, 41, 39, 37, 35, 33, 31, 29, 27, 25, 23, 21, 19, 17, 15, 13, 11, 9, 7, 5), (60, 61, 63, 62), (62, 63, 1, 0), (0, 2, 4, 6, 8, 10, 12, 14, 16, 18, 20, 22, 24, 26, 28, 30, 32, 34, 36, 38, 40, 42, 44, 46, 48, 50, 52, 54, 56, 58, 60, 62)])
_uv = me_cylinder_003.uv_layers.new(name='UVMap')
_uv.uv.foreach_set('vector', [1.0, 0.5, 1.0, 1.0, 0.9688, 1.0, 0.9688, 0.5, 0.9688, 0.5, 0.9688, 1.0, 0.9375, 1.0, 0.9375, 0.5, 0.9375, 0.5, 0.9375, 1.0, 0.9062, 1.0, 0.9062, 0.5, 0.9062, 0.5, 0.9062, 1.0, 0.875, 1.0, 0.875, 0.5, 0.875, 0.5, 0.875, 1.0, 0.8438, 1.0, 0.8438, 0.5, 0.8438, 0.5, 0.8438, 1.0, 0.8125, 1.0, 0.8125, 0.5, 0.8125, 0.5, 0.8125, 1.0, 0.7812, 1.0, 0.7812, 0.5, 0.7812, 0.5, 0.7812, 1.0, 0.75, 1.0, 0.75, 0.5, 0.75, 0.5, 0.75, 1.0, 0.7188, 1.0, 0.7188, 0.5, 0.7188, 0.5, 0.7188, 1.0, 0.6875, 1.0, 0.6875, 0.5, 0.6875, 0.5, 0.6875, 1.0, 0.6562, 1.0, 0.6562, 0.5, 0.6562, 0.5, 0.6562, 1.0, 0.625, 1.0, 0.625, 0.5, 0.625, 0.5, 0.625, 1.0, 0.5938, 1.0, 0.5938, 0.5, 0.5938, 0.5, 0.5938, 1.0, 0.5625, 1.0, 0.5625, 0.5, 0.5625, 0.5, 0.5625, 1.0, 0.5312, 1.0, 0.5312, 0.5, 0.5312, 0.5, 0.5312, 1.0, 0.5, 1.0, 0.5, 0.5, 0.5, 0.5, 0.5, 1.0, 0.4688, 1.0, 0.4688, 0.5, 0.4688, 0.5, 0.4688, 1.0, 0.4375, 1.0, 0.4375, 0.5, 0.4375, 0.5, 0.4375, 1.0, 0.4062, 1.0, 0.4062, 0.5, 0.4062, 0.5, 0.4062, 1.0, 0.375, 1.0, 0.375, 0.5, 0.375, 0.5, 0.375, 1.0, 0.3438, 1.0, 0.3438, 0.5, 0.3438, 0.5, 0.3438, 1.0, 0.3125, 1.0, 0.3125, 0.5, 0.3125, 0.5, 0.3125, 1.0, 0.2812, 1.0, 0.2812, 0.5, 0.2812, 0.5, 0.2812, 1.0, 0.25, 1.0, 0.25, 0.5, 0.25, 0.5, 0.25, 1.0, 0.2188, 1.0, 0.2188, 0.5, 0.2188, 0.5, 0.2188, 1.0, 0.1875, 1.0, 0.1875, 0.5, 0.1875, 0.5, 0.1875, 1.0, 0.1562, 1.0, 0.1562, 0.5, 0.1562, 0.5, 0.1562, 1.0, 0.125, 1.0, 0.125, 0.5, 0.125, 0.5, 0.125, 1.0, 0.09375, 1.0, 0.09375, 0.5, 0.09375, 0.5, 0.09375, 1.0, 0.0625, 1.0, 0.0625, 0.5, 0.2968, 0.4854, 0.25, 0.49, 0.2032, 0.4854, 0.1582, 0.4717, 0.1167, 0.4496, 0.08029, 0.4197, 0.05045, 0.3833, 0.02827, 0.3418, 0.01461, 0.2968, 0.01, 0.25, 0.01461, 0.2032, 0.02827, 0.1582, 0.05045, 0.1167, 0.08029, 0.08029, 0.1167, 0.05045, 0.1582, 0.02827, 0.2032, 0.01461, 0.25, 0.01, 0.2968, 0.01461, 0.3418, 0.02827, 0.3833, 0.05045, 0.4197, 0.08029, 0.4496, 0.1167, 0.4717, 0.1582, 0.4854, 0.2032, 0.49, 0.25, 0.4854, 0.2968, 0.4717, 0.3418, 0.4496, 0.3833, 0.4197, 0.4197, 0.3833, 0.4496, 0.3418, 0.4717, 0.0625, 0.5, 0.0625, 1.0, 0.03125, 1.0, 0.03125, 0.5, 0.03125, 0.5, 0.03125, 1.0, 0.0, 1.0, 0.0, 0.5, 0.75, 0.49, 0.7968, 0.4854, 0.8418, 0.4717, 0.8833, 0.4496, 0.9197, 0.4197, 0.9496, 0.3833, 0.9717, 0.3418, 0.9854, 0.2968, 0.99, 0.25, 0.9854, 0.2032, 0.9717, 0.1582, 0.9496, 0.1167, 0.9197, 0.08029, 0.8833, 0.05045, 0.8418, 0.02827, 0.7968, 0.01461, 0.75, 0.01, 0.7032, 0.01461, 0.6582, 0.02827, 0.6167, 0.05045, 0.5803, 0.08029, 0.5504, 0.1167, 0.5283, 0.1582, 0.5146, 0.2032, 0.51, 0.25, 0.5146, 0.2968, 0.5283, 0.3418, 0.5504, 0.3833, 0.5803, 0.4197, 0.6167, 0.4496, 0.6582, 0.4717, 0.7032, 0.4854])
me_cylinder_003.materials.append(mat_material_003)
me_cylinder_003.use_remesh_fix_poles = True
me_cylinder_003.use_remesh_preserve_attributes = False
me_cylinder_003.update()
me_cylinder_004 = bpy.data.meshes.new('Cylinder.004')
me_cylinder_004.from_pydata([(1.035, 2.164, -0.8194), (0.7484, 2.164, -0.8194), (1.035, 2.155, -0.9133), (0.7484, 2.155, -0.9133), (1.035, 2.128, -1.004), (0.7484, 2.128, -1.004), (1.035, 2.083, -1.087), (0.7484, 2.083, -1.087), (1.035, 2.023, -1.16), (0.7484, 2.023, -1.16), (1.035, 1.95, -1.219), (0.7484, 1.95, -1.219), (1.035, 1.867, -1.264), (0.7484, 1.867, -1.264), (1.035, 1.777, -1.291), (0.7484, 1.777, -1.291), (1.035, 1.683, -1.3), (0.7484, 1.683, -1.3), (1.035, 1.589, -1.291), (0.7484, 1.589, -1.291), (1.035, 1.499, -1.264), (0.7484, 1.499, -1.264), (1.035, 1.416, -1.219), (0.7484, 1.416, -1.219), (1.035, 1.343, -1.16), (0.7484, 1.343, -1.16), (1.035, 1.283, -1.087), (0.7484, 1.283, -1.087), (1.035, 1.239, -1.004), (0.7484, 1.239, -1.004), (1.035, 1.211, -0.9133), (0.7484, 1.211, -0.9133), (1.035, 1.202, -0.8194), (0.7484, 1.202, -0.8194), (1.035, 1.211, -0.7256), (0.7484, 1.211, -0.7256), (1.035, 1.239, -0.6353), (0.7484, 1.239, -0.6353), (1.035, 1.283, -0.5522), (0.7484, 1.283, -0.5522), (1.035, 1.343, -0.4793), (0.7484, 1.343, -0.4793), (1.035, 1.416, -0.4195), (0.7484, 1.416, -0.4195), (1.035, 1.499, -0.375), (0.7484, 1.499, -0.375), (1.035, 1.589, -0.3476), (0.7484, 1.589, -0.3476), (1.035, 1.683, -0.3384), (0.7484, 1.683, -0.3384), (1.035, 1.777, -0.3476), (0.7484, 1.777, -0.3476), (1.035, 1.867, -0.375), (0.7484, 1.867, -0.375), (1.035, 1.95, -0.4195), (0.7484, 1.95, -0.4195), (1.035, 2.023, -0.4793), (0.7484, 2.023, -0.4793), (1.035, 2.083, -0.5522), (0.7484, 2.083, -0.5522), (1.035, 2.128, -0.6353), (0.7484, 2.128, -0.6353), (1.035, 2.155, -0.7256), (0.7484, 2.155, -0.7256)], [], [(0, 1, 3, 2), (2, 3, 5, 4), (4, 5, 7, 6), (6, 7, 9, 8), (8, 9, 11, 10), (10, 11, 13, 12), (12, 13, 15, 14), (14, 15, 17, 16), (16, 17, 19, 18), (18, 19, 21, 20), (20, 21, 23, 22), (22, 23, 25, 24), (24, 25, 27, 26), (26, 27, 29, 28), (28, 29, 31, 30), (30, 31, 33, 32), (32, 33, 35, 34), (34, 35, 37, 36), (36, 37, 39, 38), (38, 39, 41, 40), (40, 41, 43, 42), (42, 43, 45, 44), (44, 45, 47, 46), (46, 47, 49, 48), (48, 49, 51, 50), (50, 51, 53, 52), (52, 53, 55, 54), (54, 55, 57, 56), (56, 57, 59, 58), (58, 59, 61, 60), (3, 1, 63, 61, 59, 57, 55, 53, 51, 49, 47, 45, 43, 41, 39, 37, 35, 33, 31, 29, 27, 25, 23, 21, 19, 17, 15, 13, 11, 9, 7, 5), (60, 61, 63, 62), (62, 63, 1, 0), (0, 2, 4, 6, 8, 10, 12, 14, 16, 18, 20, 22, 24, 26, 28, 30, 32, 34, 36, 38, 40, 42, 44, 46, 48, 50, 52, 54, 56, 58, 60, 62)])
_uv = me_cylinder_004.uv_layers.new(name='UVMap')
_uv.uv.foreach_set('vector', [1.0, 0.5, 1.0, 1.0, 0.9688, 1.0, 0.9688, 0.5, 0.9688, 0.5, 0.9688, 1.0, 0.9375, 1.0, 0.9375, 0.5, 0.9375, 0.5, 0.9375, 1.0, 0.9062, 1.0, 0.9062, 0.5, 0.9062, 0.5, 0.9062, 1.0, 0.875, 1.0, 0.875, 0.5, 0.875, 0.5, 0.875, 1.0, 0.8438, 1.0, 0.8438, 0.5, 0.8438, 0.5, 0.8438, 1.0, 0.8125, 1.0, 0.8125, 0.5, 0.8125, 0.5, 0.8125, 1.0, 0.7812, 1.0, 0.7812, 0.5, 0.7812, 0.5, 0.7812, 1.0, 0.75, 1.0, 0.75, 0.5, 0.75, 0.5, 0.75, 1.0, 0.7188, 1.0, 0.7188, 0.5, 0.7188, 0.5, 0.7188, 1.0, 0.6875, 1.0, 0.6875, 0.5, 0.6875, 0.5, 0.6875, 1.0, 0.6562, 1.0, 0.6562, 0.5, 0.6562, 0.5, 0.6562, 1.0, 0.625, 1.0, 0.625, 0.5, 0.625, 0.5, 0.625, 1.0, 0.5938, 1.0, 0.5938, 0.5, 0.5938, 0.5, 0.5938, 1.0, 0.5625, 1.0, 0.5625, 0.5, 0.5625, 0.5, 0.5625, 1.0, 0.5312, 1.0, 0.5312, 0.5, 0.5312, 0.5, 0.5312, 1.0, 0.5, 1.0, 0.5, 0.5, 0.5, 0.5, 0.5, 1.0, 0.4688, 1.0, 0.4688, 0.5, 0.4688, 0.5, 0.4688, 1.0, 0.4375, 1.0, 0.4375, 0.5, 0.4375, 0.5, 0.4375, 1.0, 0.4062, 1.0, 0.4062, 0.5, 0.4062, 0.5, 0.4062, 1.0, 0.375, 1.0, 0.375, 0.5, 0.375, 0.5, 0.375, 1.0, 0.3438, 1.0, 0.3438, 0.5, 0.3438, 0.5, 0.3438, 1.0, 0.3125, 1.0, 0.3125, 0.5, 0.3125, 0.5, 0.3125, 1.0, 0.2812, 1.0, 0.2812, 0.5, 0.2812, 0.5, 0.2812, 1.0, 0.25, 1.0, 0.25, 0.5, 0.25, 0.5, 0.25, 1.0, 0.2188, 1.0, 0.2188, 0.5, 0.2188, 0.5, 0.2188, 1.0, 0.1875, 1.0, 0.1875, 0.5, 0.1875, 0.5, 0.1875, 1.0, 0.1562, 1.0, 0.1562, 0.5, 0.1562, 0.5, 0.1562, 1.0, 0.125, 1.0, 0.125, 0.5, 0.125, 0.5, 0.125, 1.0, 0.09375, 1.0, 0.09375, 0.5, 0.09375, 0.5, 0.09375, 1.0, 0.0625, 1.0, 0.0625, 0.5, 0.2968, 0.4854, 0.25, 0.49, 0.2032, 0.4854, 0.1582, 0.4717, 0.1167, 0.4496, 0.08029, 0.4197, 0.05045, 0.3833, 0.02827, 0.3418, 0.01461, 0.2968, 0.01, 0.25, 0.01461, 0.2032, 0.02827, 0.1582, 0.05045, 0.1167, 0.08029, 0.08029, 0.1167, 0.05045, 0.1582, 0.02827, 0.2032, 0.01461, 0.25, 0.01, 0.2968, 0.01461, 0.3418, 0.02827, 0.3833, 0.05045, 0.4197, 0.08029, 0.4496, 0.1167, 0.4717, 0.1582, 0.4854, 0.2032, 0.49, 0.25, 0.4854, 0.2968, 0.4717, 0.3418, 0.4496, 0.3833, 0.4197, 0.4197, 0.3833, 0.4496, 0.3418, 0.4717, 0.0625, 0.5, 0.0625, 1.0, 0.03125, 1.0, 0.03125, 0.5, 0.03125, 0.5, 0.03125, 1.0, 0.0, 1.0, 0.0, 0.5, 0.75, 0.49, 0.7968, 0.4854, 0.8418, 0.4717, 0.8833, 0.4496, 0.9197, 0.4197, 0.9496, 0.3833, 0.9717, 0.3418, 0.9854, 0.2968, 0.99, 0.25, 0.9854, 0.2032, 0.9717, 0.1582, 0.9496, 0.1167, 0.9197, 0.08029, 0.8833, 0.05045, 0.8418, 0.02827, 0.7968, 0.01461, 0.75, 0.01, 0.7032, 0.01461, 0.6582, 0.02827, 0.6167, 0.05045, 0.5803, 0.08029, 0.5504, 0.1167, 0.5283, 0.1582, 0.5146, 0.2032, 0.51, 0.25, 0.5146, 0.2968, 0.5283, 0.3418, 0.5504, 0.3833, 0.5803, 0.4197, 0.6167, 0.4496, 0.6582, 0.4717, 0.7032, 0.4854])
me_cylinder_004.materials.append(mat_material_004)
me_cylinder_004.use_remesh_fix_poles = True
me_cylinder_004.use_remesh_preserve_attributes = False
me_cylinder_004.update()

# ---- objects
ob_cube = bpy.data.objects.new('Cube', me_cube_001)
ob_cylinder = bpy.data.objects.new('Cylinder', me_cylinder_001)
ob_cylinder_001 = bpy.data.objects.new('Cylinder.001', me_cylinder_002)
ob_cylinder_002 = bpy.data.objects.new('Cylinder.002', me_cylinder_003)
ob_cylinder_003 = bpy.data.objects.new('Cylinder.003', me_cylinder_004)

# ---- transforms, parenting, visibility, modifiers, constraints
ob_cube.location = (0.0, 0.0, 0.0)
ob_cylinder.location = (0.0, 0.0, 0.0)
ob_cylinder_001.location = (0.0, 0.0, 0.0)
ob_cylinder_001.scale = (-1.0, 1.0, 1.0)
ob_cylinder_002.location = (0.0, 0.865, 0.0)
ob_cylinder_002.scale = (-1.0, -1.0, 1.0)
ob_cylinder_003.location = (0.0, 0.865, 0.0)
ob_cylinder_003.scale = (1.0, -1.0, 1.0)

# ---- collection membership
col_collection.objects.link(ob_cube)
col_collection.objects.link(ob_cylinder)
col_collection.objects.link(ob_cylinder_001)
col_collection.objects.link(ob_cylinder_002)
col_collection.objects.link(ob_cylinder_003)

# ---- scene / render settings (as saved in the file)
scene.frame_start = 1; scene.frame_end = 250; scene.frame_set(1)
scene.render.engine = 'BLENDER_EEVEE_NEXT'
scene.cycles.sampling_pattern = 'TABULATED_SOBOL'
scene.cycles.use_light_tree = False
scene.eevee.ray_tracing_options.trace_max_roughness = 0.0
scene.view_settings.view_transform = 'Standard'
bpy.context.view_layer.update()

# ---- added for rendering (the .blend has no active camera and no usable light): camera, sun
cam_auto = bpy.data.cameras.new('AutoCamera')
cam_auto.lens = 50.0
cam_auto.sensor_width = 36.0
cam_auto.clip_end = 1000.0
ob_auto_camera = bpy.data.objects.new('AutoCamera', cam_auto)
scene.collection.objects.link(ob_auto_camera)
ob_auto_camera.location = (4.79155, -5.29542, 3.61126)
ob_auto_camera.rotation_euler = (1.09748, -7.21219e-08, 0.694738)
scene.camera = ob_auto_camera
light_auto_sun = bpy.data.lights.new('AutoSun', 'SUN')
light_auto_sun.energy = 3.0
light_auto_sun.angle = 0.0523599
ob_auto_sun = bpy.data.objects.new('AutoSun', light_auto_sun)
scene.collection.objects.link(ob_auto_sun)
ob_auto_sun.rotation_euler = (0.872665, 0.174533, 0.523599)
bpy.context.view_layer.update()
